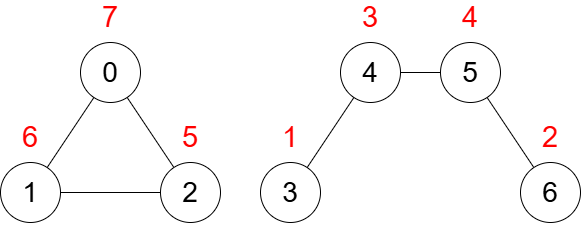

The diagram above was exported from draw.io. Its source (the exported page's mxGraphModel, read from the mxfile embedded in the PNG):
<mxGraphModel dx="1050" dy="565" grid="1" gridSize="10" guides="1" tooltips="1" connect="1" arrows="1" fold="1" page="1" pageScale="1" pageWidth="827" pageHeight="1169" math="0" shadow="0">
  <root>
    <mxCell id="0" />
    <mxCell id="1" parent="0" />
    <mxCell id="YM3V0HpFL8T9Ajw_6HqK-31" value="&lt;h1&gt;&lt;span style=&quot;font-size: 28px; font-weight: normal;&quot;&gt;0&lt;/span&gt;&lt;/h1&gt;" style="ellipse;whiteSpace=wrap;html=1;aspect=fixed;strokeWidth=1;" vertex="1" parent="1">
      <mxGeometry x="720" y="270" width="60" height="60" as="geometry" />
    </mxCell>
    <mxCell id="YM3V0HpFL8T9Ajw_6HqK-32" value="&lt;h1&gt;&lt;span style=&quot;font-size: 28px; font-weight: 400;&quot;&gt;1&lt;/span&gt;&lt;/h1&gt;" style="ellipse;whiteSpace=wrap;html=1;aspect=fixed;strokeWidth=1;" vertex="1" parent="1">
      <mxGeometry x="640" y="390" width="60" height="60" as="geometry" />
    </mxCell>
    <mxCell id="YM3V0HpFL8T9Ajw_6HqK-33" value="" style="endArrow=none;html=1;rounded=0;strokeWidth=1;" edge="1" parent="1" source="YM3V0HpFL8T9Ajw_6HqK-35" target="YM3V0HpFL8T9Ajw_6HqK-31">
      <mxGeometry width="50" height="50" relative="1" as="geometry">
        <mxPoint x="730.6891455339087" y="447.0415396903138" as="sourcePoint" />
        <mxPoint x="700" y="440" as="targetPoint" />
      </mxGeometry>
    </mxCell>
    <mxCell id="YM3V0HpFL8T9Ajw_6HqK-34" value="" style="endArrow=none;html=1;rounded=0;strokeWidth=1;" edge="1" parent="1" source="YM3V0HpFL8T9Ajw_6HqK-31" target="YM3V0HpFL8T9Ajw_6HqK-32">
      <mxGeometry width="50" height="50" relative="1" as="geometry">
        <mxPoint x="710" y="490" as="sourcePoint" />
        <mxPoint x="760" y="440" as="targetPoint" />
      </mxGeometry>
    </mxCell>
    <mxCell id="YM3V0HpFL8T9Ajw_6HqK-35" value="&lt;h1 style=&quot;font-size: 28px&quot;&gt;&lt;span style=&quot;font-weight: normal;&quot;&gt;2&lt;/span&gt;&lt;/h1&gt;" style="ellipse;whiteSpace=wrap;html=1;aspect=fixed;strokeWidth=1;" vertex="1" parent="1">
      <mxGeometry x="800" y="390" width="60" height="60" as="geometry" />
    </mxCell>
    <mxCell id="YM3V0HpFL8T9Ajw_6HqK-36" value="&lt;font style=&quot;font-size: 29px; color: rgb(255, 0, 0);&quot;&gt;7&lt;/font&gt;" style="text;html=1;align=center;verticalAlign=middle;whiteSpace=wrap;rounded=0;strokeWidth=1;" vertex="1" parent="1">
      <mxGeometry x="720" y="230" width="60" height="30" as="geometry" />
    </mxCell>
    <mxCell id="YM3V0HpFL8T9Ajw_6HqK-37" value="&lt;font style=&quot;font-size: 29px; color: rgb(255, 0, 0);&quot;&gt;6&lt;/font&gt;" style="text;html=1;align=center;verticalAlign=middle;whiteSpace=wrap;rounded=0;strokeWidth=1;" vertex="1" parent="1">
      <mxGeometry x="640" y="350" width="60" height="30" as="geometry" />
    </mxCell>
    <mxCell id="YM3V0HpFL8T9Ajw_6HqK-38" value="&lt;font style=&quot;font-size: 29px; color: rgb(255, 0, 0);&quot;&gt;5&lt;/font&gt;" style="text;html=1;align=center;verticalAlign=middle;whiteSpace=wrap;rounded=0;strokeWidth=1;" vertex="1" parent="1">
      <mxGeometry x="800" y="350" width="60" height="30" as="geometry" />
    </mxCell>
    <mxCell id="YM3V0HpFL8T9Ajw_6HqK-39" value="" style="endArrow=none;html=1;rounded=0;" edge="1" parent="1" source="YM3V0HpFL8T9Ajw_6HqK-35" target="YM3V0HpFL8T9Ajw_6HqK-32">
      <mxGeometry width="50" height="50" relative="1" as="geometry">
        <mxPoint x="610" y="500" as="sourcePoint" />
        <mxPoint x="660" y="450" as="targetPoint" />
      </mxGeometry>
    </mxCell>
    <mxCell id="YM3V0HpFL8T9Ajw_6HqK-40" value="&lt;h1&gt;&lt;span style=&quot;font-size: 28px; font-weight: normal;&quot;&gt;4&lt;/span&gt;&lt;/h1&gt;" style="ellipse;whiteSpace=wrap;html=1;aspect=fixed;strokeWidth=1;" vertex="1" parent="1">
      <mxGeometry x="980" y="270" width="60" height="60" as="geometry" />
    </mxCell>
    <mxCell id="YM3V0HpFL8T9Ajw_6HqK-41" value="&lt;h1&gt;&lt;span style=&quot;font-size: 28px; font-weight: 400;&quot;&gt;3&lt;/span&gt;&lt;/h1&gt;" style="ellipse;whiteSpace=wrap;html=1;aspect=fixed;strokeWidth=1;" vertex="1" parent="1">
      <mxGeometry x="900" y="390" width="60" height="60" as="geometry" />
    </mxCell>
    <mxCell id="YM3V0HpFL8T9Ajw_6HqK-42" value="" style="endArrow=none;html=1;rounded=0;strokeWidth=1;" edge="1" parent="1" source="YM3V0HpFL8T9Ajw_6HqK-44" target="YM3V0HpFL8T9Ajw_6HqK-40">
      <mxGeometry width="50" height="50" relative="1" as="geometry">
        <mxPoint x="990.6891455339087" y="437.0415396903138" as="sourcePoint" />
        <mxPoint x="960" y="430" as="targetPoint" />
      </mxGeometry>
    </mxCell>
    <mxCell id="YM3V0HpFL8T9Ajw_6HqK-43" value="" style="endArrow=none;html=1;rounded=0;strokeWidth=1;" edge="1" parent="1" source="YM3V0HpFL8T9Ajw_6HqK-40" target="YM3V0HpFL8T9Ajw_6HqK-41">
      <mxGeometry width="50" height="50" relative="1" as="geometry">
        <mxPoint x="970" y="480" as="sourcePoint" />
        <mxPoint x="1020" y="430" as="targetPoint" />
      </mxGeometry>
    </mxCell>
    <mxCell id="YM3V0HpFL8T9Ajw_6HqK-44" value="&lt;h1 style=&quot;font-size: 28px&quot;&gt;&lt;span style=&quot;font-weight: normal;&quot;&gt;5&lt;/span&gt;&lt;/h1&gt;" style="ellipse;whiteSpace=wrap;html=1;aspect=fixed;strokeWidth=1;" vertex="1" parent="1">
      <mxGeometry x="1080" y="270" width="60" height="60" as="geometry" />
    </mxCell>
    <mxCell id="YM3V0HpFL8T9Ajw_6HqK-45" value="&lt;font style=&quot;font-size: 29px; color: rgb(255, 0, 0);&quot;&gt;4&lt;/font&gt;" style="text;html=1;align=center;verticalAlign=middle;whiteSpace=wrap;rounded=0;strokeWidth=1;" vertex="1" parent="1">
      <mxGeometry x="1080" y="230" width="60" height="30" as="geometry" />
    </mxCell>
    <mxCell id="YM3V0HpFL8T9Ajw_6HqK-46" value="&lt;font style=&quot;font-size: 29px; color: rgb(255, 0, 0);&quot;&gt;3&lt;/font&gt;" style="text;html=1;align=center;verticalAlign=middle;whiteSpace=wrap;rounded=0;strokeWidth=1;" vertex="1" parent="1">
      <mxGeometry x="980" y="230" width="60" height="30" as="geometry" />
    </mxCell>
    <mxCell id="YM3V0HpFL8T9Ajw_6HqK-47" value="" style="endArrow=none;html=1;rounded=0;strokeWidth=1;" edge="1" parent="1" source="YM3V0HpFL8T9Ajw_6HqK-44" target="YM3V0HpFL8T9Ajw_6HqK-48">
      <mxGeometry width="50" height="50" relative="1" as="geometry">
        <mxPoint x="1080" y="350" as="sourcePoint" />
        <mxPoint x="1034" y="420" as="targetPoint" />
      </mxGeometry>
    </mxCell>
    <mxCell id="YM3V0HpFL8T9Ajw_6HqK-48" value="&lt;h1&gt;&lt;span style=&quot;font-size: 28px; font-weight: 400;&quot;&gt;6&lt;/span&gt;&lt;/h1&gt;" style="ellipse;whiteSpace=wrap;html=1;aspect=fixed;strokeWidth=1;" vertex="1" parent="1">
      <mxGeometry x="1160" y="390" width="60" height="60" as="geometry" />
    </mxCell>
    <mxCell id="YM3V0HpFL8T9Ajw_6HqK-49" value="&lt;span style=&quot;text-align: left; text-wrap-mode: nowrap; background-color: rgb(255, 255, 255);&quot;&gt;&lt;font face=&quot;Helvetica&quot; style=&quot;font-size: 29px; color: rgb(255, 0, 0);&quot;&gt;1&lt;/font&gt;&lt;/span&gt;" style="text;html=1;align=center;verticalAlign=middle;whiteSpace=wrap;rounded=0;strokeWidth=1;" vertex="1" parent="1">
      <mxGeometry x="900" y="350" width="60" height="30" as="geometry" />
    </mxCell>
    <mxCell id="YM3V0HpFL8T9Ajw_6HqK-50" value="&lt;font style=&quot;font-size: 29px; color: rgb(255, 0, 0);&quot;&gt;2&lt;/font&gt;" style="text;html=1;align=center;verticalAlign=middle;whiteSpace=wrap;rounded=0;strokeWidth=1;" vertex="1" parent="1">
      <mxGeometry x="1160" y="350" width="60" height="30" as="geometry" />
    </mxCell>
  </root>
</mxGraphModel>